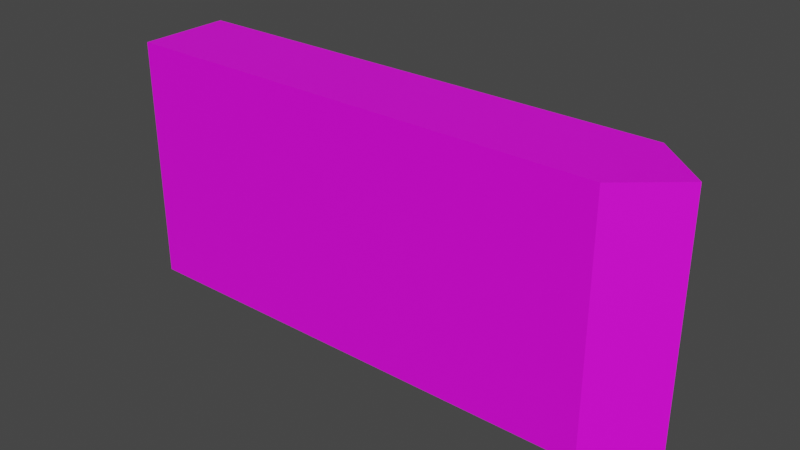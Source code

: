 # Source: ToiletPaperPack01.blend  (saved by Blender 4.2.66; exported with 4.5.12 LTS)
import bpy
from mathutils import Matrix  # noqa: F401  (used for matrix-valued properties, if any)

bpy.ops.wm.read_factory_settings(use_empty=True)
scene = bpy.context.scene
scene.name = 'Scene'

# ---- collections
col_collection = bpy.data.collections.new('Collection'); scene.collection.children.link(col_collection)

# ---- images (referenced by path relative to the original .blend; pixels are not part of the script)
import os
ASSET_DIR = os.environ.get("B2B_ASSET_DIR", "")  # directory of the original .blend (textures are referenced by path, not embedded)
HERE = os.path.dirname(os.path.abspath(__file__))  # packed textures are extracted next to this script under _unpacked/

def load_image(name, relpath, width, height, colorspace="sRGB"):
    """Load a texture the original file referenced (path relative to the .blend, or extracted next to this script)."""
    p = next((c for c in (os.path.join(HERE, relpath), os.path.join(ASSET_DIR, relpath)) if relpath and os.path.exists(c)), "")
    if p:
        img = bpy.data.images.load(p, check_existing=True)
        img.name = name
    else:  # same state as the original file: an image datablock whose file is absent (Cycles renders it pink)
        img = bpy.data.images.new(name, width, height)
        img.source = "FILE"
        img.filepath = "//" + (relpath or name)
    img.colorspace_settings.name = colorspace
    return img
img_toilettepaperpack01_a_png = load_image('ToilettePaperPack01_a.png', 'ToilettePaperPack01_a.png', 1024, 1024, 'sRGB')

# ---- materials (node trees are filled in below, after node groups)
mat_material = bpy.data.materials.new('Material')
mat_material.alpha_threshold = 0.0
mat_material.use_transparent_shadow = False
mat_material.roughness = 0.5
mat_material.line_color = (0.0, 0.0, 0.0, 1.0)

# ---- material node trees
mat_material.use_nodes = True; mat_material.node_tree.nodes.clear()
_N = mat_material.node_tree.nodes; _L = mat_material.node_tree.links
n0 = _N.new('ShaderNodeOutputMaterial'); n0.name = 'Material Output'; n0.location = (300, 300)
n1 = _N.new('ShaderNodeBsdfPrincipled'); n1.name = 'Principled BSDF'; n1.location = (10, 300)
n1.distribution = 'GGX'
n1.subsurface_method = 'RANDOM_WALK_SKIN'
n1.inputs[3].default_value = 1.45
n1.inputs[27].default_value = (0.0, 0.0, 0.0, 1.0)
n1.inputs[28].default_value = 1.0
n2 = _N.new('ShaderNodeTexImage'); n2.name = 'Image Texture'; n2.location = (-280, 280)
n2.image = img_toilettepaperpack01_a_png
n2.interpolation = 'Closest'
_L.new(n1.outputs[0], n0.inputs[0])
_L.new(n2.outputs[0], n1.inputs[0])
n0.is_active_output = True

# ---- world
world_world = bpy.data.worlds.new('World'); scene.world = world_world
world_world.use_nodes = True; world_world.node_tree.nodes.clear()
_N = world_world.node_tree.nodes; _L = world_world.node_tree.links
n0 = _N.new('ShaderNodeOutputWorld'); n0.name = 'World Output'; n0.location = (300, 300)
n1 = _N.new('ShaderNodeBackground'); n1.name = 'Background'; n1.location = (10, 300)
n1.inputs[0].default_value = (0.05088, 0.05088, 0.05088, 1.0)
_L.new(n1.outputs[0], n0.inputs[0])
n0.is_active_output = True
world_world.color = (0.05088, 0.05088, 0.05088)
world_world.use_sun_shadow = False
world_world.sun_shadow_jitter_overblur = 0.0

# ---- meshes
me_cube = bpy.data.meshes.new('Cube')
me_cube.from_pydata([(0.7031, 0.1318, 0.3516), (0.7031, 0.1318, -0.3516), (0.7031, -0.1318, 0.3516), (0.7031, -0.1318, -0.3516), (-0.7031, 0.1318, 0.3516), (-0.7031, 0.1318, -0.3516), (-0.7031, -0.1318, 0.3516), (-0.7031, -0.1318, -0.3516), (-0.7031, 0.0, -0.3516), (0.8561, 0.0, 0.3516), (-0.7031, 0.0, 0.3516), (0.8561, 0.0, -0.3516)], [], [(9, 10, 6, 2), (3, 2, 6, 7), (8, 10, 4, 5), (8, 11, 3, 7), (11, 9, 2, 3), (5, 4, 0, 1), (1, 0, 9, 11), (5, 1, 11, 8), (7, 6, 10, 8), (0, 4, 10, 9)])
_uv = me_cube.uv_layers.new(name='UVMap')
_uv.uv.foreach_set('vector', [-0.1094, 0.375, 1.0, 0.375, 1.0, 0.25, 0.0, 0.25, 1.0, 0.5, 1.0, 1.0, 0.0, 1.0, 0.0, 0.5, 1.0, 0.125, 0.5, 0.125, 0.5, 0.0, 1.0, 0.0, 1.0, 0.375, -0.1094, 0.375, 0.0, 0.25, 1.0, 0.25, 0.0, 0.125, 0.5, 0.125, 0.5, 0.0, 0.0, 0.0, 1.0, 0.5, 1.0, 1.0, 0.0, 1.0, 0.0, 0.5, 0.0, 0.25, 0.5, 0.25, 0.5, 0.125, 0.0, 0.125, 1.0, 0.5, 0.0, 0.5, -0.1094, 0.375, 1.0, 0.375, 1.0, 0.25, 0.5, 0.25, 0.5, 0.125, 1.0, 0.125, 0.0, 0.5, 1.0, 0.5, 1.0, 0.375, -0.1094, 0.375])
me_cube.materials.append(mat_material)
me_cube.use_mirror_vertex_groups = False
me_cube.update()

# ---- objects
ob_toilettepaperpack01 = bpy.data.objects.new('ToilettePaperPack01', me_cube)

# ---- transforms, parenting, visibility, modifiers, constraints
ob_toilettepaperpack01.location = (0.0, 0.0, 0.3516)
ob_toilettepaperpack01.lock_rotations_4d = False
ob_toilettepaperpack01.empty_display_type = 'ARROWS'
ob_toilettepaperpack01.lineart.crease_threshold = 0.0

# ---- collection membership
col_collection.objects.link(ob_toilettepaperpack01)

# ---- scene / render settings (as saved in the file)
scene.frame_start = 1; scene.frame_end = 250; scene.frame_set(1)
scene.render.engine = 'BLENDER_EEVEE_NEXT'
scene.cycles.sampling_pattern = 'TABULATED_SOBOL'
scene.view_settings.view_transform = 'Filmic'
bpy.context.view_layer.update()

# ---- added for rendering (the .blend has no active camera and no usable light): camera, sun
cam_auto = bpy.data.cameras.new('AutoCamera')
cam_auto.lens = 50.0
cam_auto.sensor_width = 36.0
cam_auto.clip_end = 1000.0
ob_auto_camera = bpy.data.objects.new('AutoCamera', cam_auto)
scene.collection.objects.link(ob_auto_camera)
ob_auto_camera.location = (1.6777, -1.92146, 1.63254)
ob_auto_camera.rotation_euler = (1.09748, -7.21219e-08, 0.694738)
scene.camera = ob_auto_camera
light_auto_sun = bpy.data.lights.new('AutoSun', 'SUN')
light_auto_sun.energy = 3.0
light_auto_sun.angle = 0.0523599
ob_auto_sun = bpy.data.objects.new('AutoSun', light_auto_sun)
scene.collection.objects.link(ob_auto_sun)
ob_auto_sun.rotation_euler = (0.872665, 0.174533, 0.523599)
bpy.context.view_layer.update()
